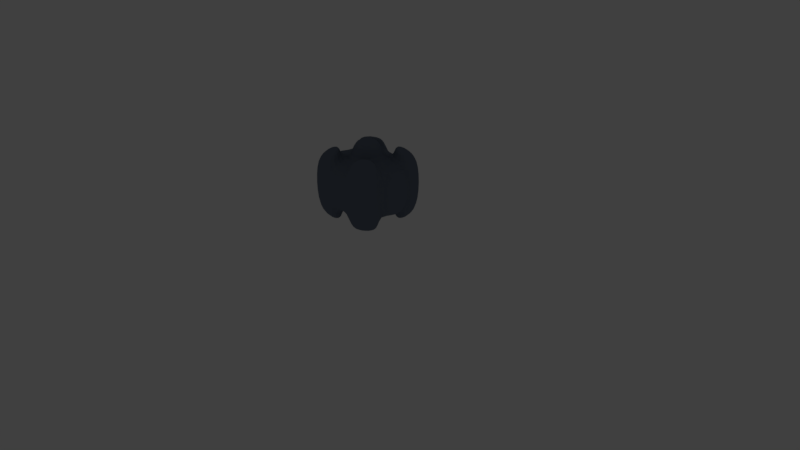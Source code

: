 # Source: z_smoke.blend  (saved by Blender 2.79.0; exported with 4.5.12 LTS)
import bpy
from mathutils import Matrix  # noqa: F401  (used for matrix-valued properties, if any)

bpy.ops.wm.read_factory_settings(use_empty=True)
scene = bpy.context.scene
scene.name = 'Scene'

# ---- collections
col_collection_1 = bpy.data.collections.new('Collection 1'); scene.collection.children.link(col_collection_1)
col_collection_11 = bpy.data.collections.new('Collection 11'); scene.collection.children.link(col_collection_11)
col_collection_11.hide_render = True
col_collection_11.hide_viewport = True

# ---- materials (node trees are filled in below, after node groups)
mat_cloudy = bpy.data.materials.new('cloudy')
mat_cloudy.alpha_threshold = 0.0
mat_cloudy.use_transparent_shadow = False
mat_cloudy.diffuse_color = (0.1483, 0.1805, 0.2396, 1.0)
mat_cloudy.roughness = 0.5
mat_cloudy.line_color = (0.0, 0.0, 0.0, 1.0)

# ---- material node trees

# ---- world
world_world = bpy.data.worlds.new('World'); scene.world = world_world
world_world.color = (0.05088, 0.05088, 0.05088)
world_world.use_sun_shadow = False
world_world.sun_shadow_jitter_overblur = 0.0
world_world.cycles.sampling_method = 'MANUAL'

# ---- cameras
cam_camera = bpy.data.cameras.new('Camera')
cam_camera.clip_end = 100.0
cam_camera.lens = 35.0
cam_camera.sensor_width = 32.0
cam_camera.sensor_height = 18.0
cam_camera.ortho_scale = 7.314
cam_camera.dof.focus_distance = 0.0
cam_camera.dof.aperture_fstop = 128.0

# ---- lights
light_lamp = bpy.data.lights.new('Lamp', 'POINT')
light_lamp.transmission_factor = 0.0
light_lamp.cutoff_distance = 30.0
light_lamp.energy = 100.0
light_lamp.shadow_buffer_clip_start = 1.001
light_lamp.shadow_soft_size = 0.1
light_lamp.shadow_maximum_resolution = 0.006
light_lamp.use_absolute_resolution = True

# ---- meshes
me_plane = bpy.data.meshes.new('Plane')
me_plane.from_pydata([(-0.5074, 0.508, 1.262), (0.5082, 0.508, 1.262), (0.4721, -0.1911, 1.296), (0.4721, 0.1914, 1.296), (-0.4802, 0.1914, 1.296), (-0.4802, -0.1911, 1.296), (0.1916, 0.1914, 1.296), (-0.1909, 0.1914, 1.296), (0.1916, -0.1911, 1.296), (-0.1909, -0.1911, 1.296), (0.1191, 0.5207, 1.296), (-0.1184, 0.5207, 1.296), (-0.1184, -0.516, 1.296), (0.1191, -0.516, 1.296), (0.1191, -0.516, 0.7174), (-0.1184, -0.516, 0.7174), (-0.1184, 0.5207, 0.7174), (0.1191, 0.5207, 0.7174), (-0.1909, -0.1911, 0.7174), (0.1916, -0.1911, 0.7174), (-0.1909, 0.1914, 0.7174), (0.1916, 0.1914, 0.7174), (-0.4802, -0.1911, 0.7174), (-0.4802, 0.1914, 0.7174), (0.4721, 0.1914, 0.7174), (0.4721, -0.1911, 0.7174), (0.5082, 0.508, 0.75), (-0.5074, 0.508, 0.75), (0.5082, -0.5076, 0.75), (-0.5074, -0.5076, 0.75), (0.4617, 0.1539, 0.5434), (0.4617, -0.1536, 0.5434), (0.4086, 0.4084, 0.5959), (-0.4079, -0.4081, 0.5959), (-0.09513, 0.4615, 0.5434), (-0.1909, 0.1914, 0.4332), (0.09584, 0.4615, 0.5434), (0.1916, 0.1914, 0.4332), (-0.1909, -0.1911, 0.4332), (-0.09513, -0.4612, 0.5434), (0.1916, -0.1911, 0.4332), (0.09584, -0.4612, 0.5434), (-0.09513, -0.4612, 1.446), (0.09584, 0.4615, 1.446), (0.1916, -0.1911, 1.556), (0.1916, 0.1914, 1.556), (-0.1909, 0.1914, 1.556), (-0.1909, -0.1911, 1.556), (-0.461, 0.1539, 1.446), (0.4617, -0.1536, 1.446), (-0.4079, 0.4084, 1.395), (-0.09513, 0.4615, 1.446), (0.4086, 0.4084, 1.395), (0.4617, 0.1539, 1.446), (0.4086, -0.4081, 1.395), (0.09584, -0.4612, 1.446), (-0.4079, -0.4081, 1.395), (-0.461, -0.1536, 1.446), (-0.5074, -0.5076, 1.262), (0.5082, -0.5076, 1.262), (-0.461, 0.1539, 0.5434), (-0.461, -0.1536, 0.5434), (-0.4079, 0.4084, 0.5959), (0.4086, -0.4081, 0.5959), (0.1916, 0.1914, 1.602), (-0.1909, 0.1914, 1.602), (0.1916, -0.1911, 1.602), (-0.1909, -0.1911, 1.602), (0.1916, -0.1911, 0.4343), (0.1916, 0.1914, 0.4343), (-0.1909, -0.1911, 0.4343), (-0.1909, 0.1914, 0.4343), (0.5786, 0.1914, 0.7174), (0.5786, 0.1914, 1.296), (0.5786, -0.1911, 1.296), (0.5786, -0.1911, 0.7174), (-0.5762, 0.1914, 1.296), (-0.5762, -0.1911, 1.296), (-0.5762, 0.1914, 0.7174), (-0.5762, -0.1911, 0.7174)], [], [(17, 16, 11, 10), (3, 2, 74, 73), (7, 11, 51, 46), (11, 0, 50, 51), (8, 2, 3, 6), (6, 3, 53, 45), (7, 6, 10, 11), (3, 1, 52, 53), (12, 13, 8, 9), (5, 9, 7, 4), (8, 6, 64, 66), (18, 20, 71, 70), (22, 23, 20, 18), (15, 18, 19, 14), (14, 19, 40, 41), (20, 16, 17, 21), (17, 26, 32, 36), (19, 21, 24, 25), (29, 22, 61, 33), (22, 18, 38, 61), (24, 21, 37, 30), (27, 16, 34, 62), (16, 20, 35, 34), (25, 28, 63, 31), (21, 17, 36, 37), (19, 25, 31, 40), (18, 15, 39, 38), (23, 27, 62, 60), (37, 36, 32, 30), (41, 40, 31, 63), (60, 62, 34, 35), (33, 61, 38, 39), (4, 7, 46, 48), (58, 12, 42, 56), (13, 59, 54, 55), (9, 5, 57, 47), (5, 58, 56, 57), (1, 10, 43, 52), (8, 13, 55, 44), (0, 4, 48, 50), (12, 9, 47, 42), (2, 8, 44, 49), (10, 6, 45, 43), (59, 2, 49, 54), (56, 42, 47, 57), (48, 46, 51, 50), (55, 54, 49, 44), (45, 53, 52, 43), (24, 26, 1, 3), (29, 15, 12, 58), (27, 23, 4, 0), (16, 27, 0, 11), (15, 14, 13, 12), (22, 29, 58, 5), (5, 4, 76, 77), (26, 17, 10, 1), (28, 25, 2, 59), (14, 28, 59, 13), (26, 24, 30, 32), (20, 23, 60, 35), (15, 29, 33, 39), (28, 14, 41, 63), (67, 66, 64, 65), (9, 8, 66, 67), (6, 7, 65, 64), (7, 9, 67, 65), (70, 71, 69, 68), (20, 21, 69, 71), (19, 18, 70, 68), (21, 19, 68, 69), (75, 72, 73, 74), (24, 3, 73, 72), (2, 25, 75, 74), (25, 24, 72, 75), (78, 79, 77, 76), (23, 22, 79, 78), (4, 23, 78, 76), (22, 5, 77, 79)])
me_plane.materials.append(mat_cloudy)
me_plane.use_remesh_preserve_volume = False
me_plane.use_remesh_preserve_attributes = False
me_plane.use_mirror_vertex_groups = False
me_plane.update()

# ---- objects
ob_plane = bpy.data.objects.new('Plane', me_plane)
ob_lamp = bpy.data.objects.new('Lamp', light_lamp)
ob_camera = bpy.data.objects.new('Camera', cam_camera)

# ---- transforms, parenting, visibility, modifiers, constraints
ob_plane.location = (0.0, 0.0, 0.0)
ob_plane.lineart.crease_threshold = 0.0
_m = ob_plane.modifiers.new('Subsurf', 'SUBSURF')
_m.uv_smooth = 'PRESERVE_CORNERS'
_m.quality = 2
_m.levels = 2
_m.show_only_control_edges = False
ob_lamp.location = (4.076, 1.005, 5.904)
ob_lamp.rotation_euler = (0.6503, 0.05522, 1.866)
ob_lamp.lock_rotations_4d = False
ob_lamp.empty_display_type = 'ARROWS'
ob_lamp.color = (0.0, 0.0, 0.0, 0.0)
ob_lamp.lineart.crease_threshold = 0.0
ob_camera.location = (7.481, -6.508, 5.344)
ob_camera.rotation_euler = (1.109, 0.0, 0.8149)
ob_camera.lock_rotations_4d = False
ob_camera.empty_display_type = 'ARROWS'
ob_camera.color = (0.0, 0.0, 0.0, 0.0)
ob_camera.display_type = 'WIRE'
ob_camera.lineart.crease_threshold = 0.0

# ---- collection membership
col_collection_1.objects.link(ob_plane)
col_collection_11.objects.link(ob_lamp)
col_collection_11.objects.link(ob_camera)

# ---- scene / render settings (as saved in the file)
scene.camera = ob_camera
scene.frame_start = 1; scene.frame_end = 250; scene.frame_set(0)
scene.render.engine = 'BLENDER_EEVEE_NEXT'
scene.render.resolution_percentage = 50
scene.render.dither_intensity = 0.0
scene.cycles.use_denoising = False
scene.cycles.samples = 128
scene.cycles.sampling_pattern = 'TABULATED_SOBOL'
scene.cycles.use_adaptive_sampling = False
scene.cycles.use_light_tree = False
scene.cycles.blur_glossy = 0.0
scene.cycles.sample_clamp_indirect = 0.0
scene.view_settings.view_transform = 'Standard'
bpy.context.view_layer.update()
